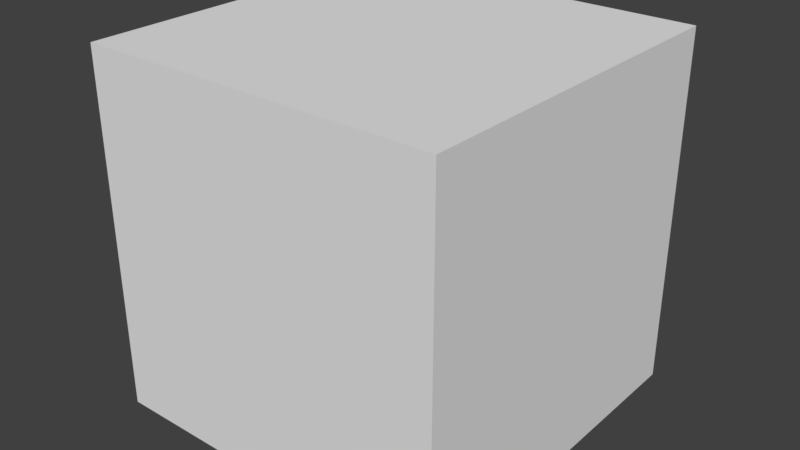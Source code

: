 # Source: animation_object_transform.blend  (saved by Blender 2.79.0; exported with 4.5.12 LTS)
import bpy
from mathutils import Matrix  # noqa: F401  (used for matrix-valued properties, if any)

bpy.ops.wm.read_factory_settings(use_empty=True)
scene = bpy.context.scene
scene.name = 'Scene'

# ---- collections
col_collection_1 = bpy.data.collections.new('Collection 1'); scene.collection.children.link(col_collection_1)

# ---- world
world_world = bpy.data.worlds.new('World'); scene.world = world_world
world_world.color = (0.05088, 0.05088, 0.05088)
world_world.use_sun_shadow = False
world_world.sun_shadow_jitter_overblur = 0.0
world_world.cycles.sampling_method = 'MANUAL'

# ---- meshes
me_cube = bpy.data.meshes.new('Cube')
me_cube.from_pydata([(1.0, 1.0, -1.0), (1.0, -1.0, -1.0), (-1.0, -1.0, -1.0), (-1.0, 1.0, -1.0), (1.0, 1.0, 1.0), (1.0, -1.0, 1.0), (-1.0, -1.0, 1.0), (-1.0, 1.0, 1.0)], [], [(0, 1, 2, 3), (4, 7, 6, 5), (0, 4, 5, 1), (1, 5, 6, 2), (2, 6, 7, 3), (4, 0, 3, 7)])
me_cube.use_remesh_preserve_volume = False
me_cube.use_remesh_preserve_attributes = False
me_cube.use_mirror_vertex_groups = False
me_cube.update()

# ---- objects
ob_cube = bpy.data.objects.new('Cube', me_cube)

# ---- transforms, parenting, visibility, modifiers, constraints
ob_cube.location = (0.0, 0.0, 0.0)
ob_cube.rotation_mode = 'QUATERNION'
ob_cube.rotation_quaternion = (1.0, 0.0, 0.0, 0.0)
ob_cube.lock_rotations_4d = False
ob_cube.empty_display_type = 'ARROWS'
ob_cube.lineart.crease_threshold = 0.0

# ---- collection membership
col_collection_1.objects.link(ob_cube)

# ---- scene / render settings (as saved in the file)
scene.frame_start = 1; scene.frame_end = 250; scene.frame_set(1)
scene.render.engine = 'BLENDER_EEVEE_NEXT'
scene.render.resolution_percentage = 50
scene.render.dither_intensity = 0.0
scene.cycles.use_denoising = False
scene.cycles.samples = 128
scene.cycles.sampling_pattern = 'TABULATED_SOBOL'
scene.cycles.use_adaptive_sampling = False
scene.cycles.use_light_tree = False
scene.cycles.blur_glossy = 0.0
scene.cycles.sample_clamp_indirect = 0.0
scene.view_settings.view_transform = 'Standard'
bpy.context.view_layer.update()

# ---- added for rendering (the .blend has no active camera and no usable light): camera, sun
cam_auto = bpy.data.cameras.new('AutoCamera')
cam_auto.lens = 50.0
cam_auto.sensor_width = 36.0
cam_auto.clip_end = 1000.0
ob_auto_camera = bpy.data.objects.new('AutoCamera', cam_auto)
scene.collection.objects.link(ob_auto_camera)
ob_auto_camera.location = (3.20507, -3.84609, 2.56406)
ob_auto_camera.rotation_euler = (1.09748, -7.21219e-08, 0.694738)
scene.camera = ob_auto_camera
light_auto_sun = bpy.data.lights.new('AutoSun', 'SUN')
light_auto_sun.energy = 3.0
light_auto_sun.angle = 0.0523599
ob_auto_sun = bpy.data.objects.new('AutoSun', light_auto_sun)
scene.collection.objects.link(ob_auto_sun)
ob_auto_sun.rotation_euler = (0.872665, 0.174533, 0.523599)
bpy.context.view_layer.update()
